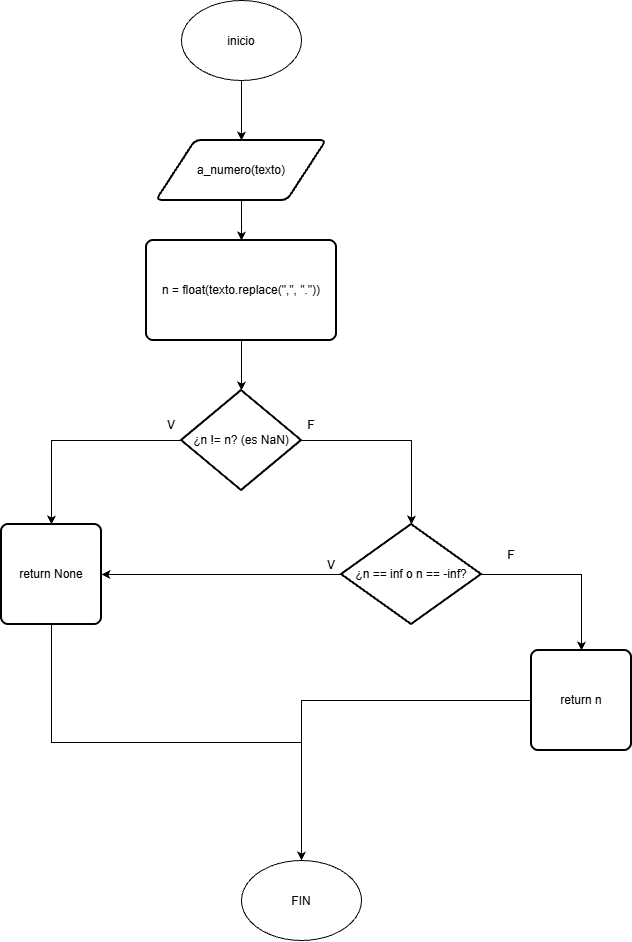

The diagram above was exported from draw.io. Its source (the exported page's mxGraphModel, read from the mxfile embedded in the PNG):
<mxGraphModel dx="1890" dy="982" grid="1" gridSize="10" guides="1" tooltips="1" connect="1" arrows="1" fold="1" page="1" pageScale="1" pageWidth="827" pageHeight="1169" math="0" shadow="0">
  <root>
    <mxCell id="0" />
    <mxCell id="1" parent="0" />
    <mxCell id="nesgKooBxGJAJY6izFSw-9" edge="1" parent="1" source="nesgKooBxGJAJY6izFSw-1" style="edgeStyle=orthogonalEdgeStyle;rounded=0;orthogonalLoop=1;jettySize=auto;html=1;defaultLabelBackgroundColor=page;" target="nesgKooBxGJAJY6izFSw-6">
      <mxGeometry relative="1" as="geometry" />
    </mxCell>
    <mxCell id="nesgKooBxGJAJY6izFSw-1" parent="1" style="ellipse;whiteSpace=wrap;html=1;shapeInside=1;" value="inicio&lt;div&gt;&lt;br&gt;&lt;/div&gt;&lt;div&gt;&lt;br&gt;&lt;/div&gt;" vertex="1">
      <mxGeometry height="80" width="120" x="330" y="60" as="geometry" />
    </mxCell>
    <mxCell id="nesgKooBxGJAJY6izFSw-12" edge="1" parent="1" source="nesgKooBxGJAJY6izFSw-4" style="edgeStyle=orthogonalEdgeStyle;rounded=0;orthogonalLoop=1;jettySize=auto;html=1;defaultLabelBackgroundColor=page;" target="nesgKooBxGJAJY6izFSw-11">
      <mxGeometry relative="1" as="geometry" />
    </mxCell>
    <mxCell id="nesgKooBxGJAJY6izFSw-4" parent="1" style="rounded=1;whiteSpace=wrap;html=1;absoluteArcSize=1;arcSize=14;strokeWidth=2;" value="n = float(texto.replace(&quot;,&quot;, &quot;.&quot;))" vertex="1">
      <mxGeometry height="100" width="190" x="295" y="300" as="geometry" />
    </mxCell>
    <mxCell id="nesgKooBxGJAJY6izFSw-10" edge="1" parent="1" source="nesgKooBxGJAJY6izFSw-6" style="edgeStyle=orthogonalEdgeStyle;rounded=0;orthogonalLoop=1;jettySize=auto;html=1;defaultLabelBackgroundColor=page;" target="nesgKooBxGJAJY6izFSw-4">
      <mxGeometry relative="1" as="geometry" />
    </mxCell>
    <mxCell id="nesgKooBxGJAJY6izFSw-6" parent="1" style="shape=parallelogram;html=1;strokeWidth=2;perimeter=parallelogramPerimeter;whiteSpace=wrap;rounded=1;arcSize=12;size=0.23;" value="a_numero(texto)" vertex="1">
      <mxGeometry height="60" width="170" x="305" y="200" as="geometry" />
    </mxCell>
    <mxCell id="nesgKooBxGJAJY6izFSw-17" edge="1" parent="1" source="nesgKooBxGJAJY6izFSw-11" style="edgeStyle=orthogonalEdgeStyle;rounded=0;orthogonalLoop=1;jettySize=auto;html=1;defaultLabelBackgroundColor=page;" target="nesgKooBxGJAJY6izFSw-15">
      <mxGeometry relative="1" as="geometry" />
    </mxCell>
    <mxCell id="nesgKooBxGJAJY6izFSw-36" edge="1" parent="1" source="nesgKooBxGJAJY6izFSw-11" style="edgeStyle=orthogonalEdgeStyle;rounded=0;orthogonalLoop=1;jettySize=auto;html=1;defaultLabelBackgroundColor=page;" target="nesgKooBxGJAJY6izFSw-35">
      <mxGeometry relative="1" as="geometry" />
    </mxCell>
    <mxCell id="nesgKooBxGJAJY6izFSw-11" parent="1" style="strokeWidth=2;html=1;shape=mxgraph.flowchart.decision;whiteSpace=wrap;" value="¿n != n? (es NaN)" vertex="1">
      <mxGeometry height="100" width="120" x="330" y="450" as="geometry" />
    </mxCell>
    <mxCell id="nesgKooBxGJAJY6izFSw-31" edge="1" parent="1" source="nesgKooBxGJAJY6izFSw-15" style="edgeStyle=orthogonalEdgeStyle;rounded=0;orthogonalLoop=1;jettySize=auto;html=1;defaultLabelBackgroundColor=page;" target="nesgKooBxGJAJY6izFSw-20">
      <mxGeometry relative="1" as="geometry" />
    </mxCell>
    <mxCell id="nesgKooBxGJAJY6izFSw-39" edge="1" parent="1" source="nesgKooBxGJAJY6izFSw-15" style="edgeStyle=orthogonalEdgeStyle;rounded=0;orthogonalLoop=1;jettySize=auto;html=1;defaultLabelBackgroundColor=page;" target="nesgKooBxGJAJY6izFSw-35">
      <mxGeometry relative="1" as="geometry" />
    </mxCell>
    <mxCell id="nesgKooBxGJAJY6izFSw-15" parent="1" style="strokeWidth=2;html=1;shape=mxgraph.flowchart.decision;whiteSpace=wrap;" value="¿n == inf o n == -inf?" vertex="1">
      <mxGeometry height="100" width="140" x="490" y="584" as="geometry" />
    </mxCell>
    <mxCell id="nesgKooBxGJAJY6izFSw-19" parent="1" style="text;html=1;whiteSpace=wrap;strokeColor=none;fillColor=none;align=center;verticalAlign=middle;rounded=0;" value="F" vertex="1">
      <mxGeometry height="30" width="60" x="430" y="470" as="geometry" />
    </mxCell>
    <mxCell id="nesgKooBxGJAJY6izFSw-34" edge="1" parent="1" source="nesgKooBxGJAJY6izFSw-20" style="edgeStyle=orthogonalEdgeStyle;rounded=0;orthogonalLoop=1;jettySize=auto;html=1;defaultLabelBackgroundColor=page;" target="nesgKooBxGJAJY6izFSw-33">
      <mxGeometry relative="1" as="geometry" />
    </mxCell>
    <mxCell id="nesgKooBxGJAJY6izFSw-20" parent="1" style="rounded=1;whiteSpace=wrap;html=1;absoluteArcSize=1;arcSize=14;strokeWidth=2;" value="return n" vertex="1">
      <mxGeometry height="100" width="100" x="680" y="710" as="geometry" />
    </mxCell>
    <mxCell id="nesgKooBxGJAJY6izFSw-32" parent="1" style="text;html=1;whiteSpace=wrap;strokeColor=none;fillColor=none;align=center;verticalAlign=middle;rounded=0;" value="F" vertex="1">
      <mxGeometry height="30" width="60" x="630" y="600" as="geometry" />
    </mxCell>
    <mxCell id="nesgKooBxGJAJY6izFSw-33" parent="1" style="ellipse;whiteSpace=wrap;html=1;shapeInside=1;" value="FIN" vertex="1">
      <mxGeometry height="80" width="120" x="390" y="920" as="geometry" />
    </mxCell>
    <mxCell id="nesgKooBxGJAJY6izFSw-41" edge="1" parent="1" source="nesgKooBxGJAJY6izFSw-35" style="edgeStyle=orthogonalEdgeStyle;rounded=0;orthogonalLoop=1;jettySize=auto;html=1;entryX=0.5;entryY=0;entryDx=0;entryDy=0;defaultLabelBackgroundColor=page;exitX=0.5;exitY=1;exitDx=0;exitDy=0;" target="nesgKooBxGJAJY6izFSw-33">
      <mxGeometry relative="1" as="geometry" />
    </mxCell>
    <mxCell id="nesgKooBxGJAJY6izFSw-35" parent="1" style="rounded=1;whiteSpace=wrap;html=1;absoluteArcSize=1;arcSize=14;strokeWidth=2;" value="return None" vertex="1">
      <mxGeometry height="100" width="100" x="150" y="584" as="geometry" />
    </mxCell>
    <mxCell id="nesgKooBxGJAJY6izFSw-37" parent="1" style="text;html=1;whiteSpace=wrap;strokeColor=none;fillColor=none;align=center;verticalAlign=middle;rounded=0;" value="V" vertex="1">
      <mxGeometry height="30" width="60" x="290" y="470" as="geometry" />
    </mxCell>
    <mxCell id="nesgKooBxGJAJY6izFSw-40" parent="1" style="text;html=1;whiteSpace=wrap;strokeColor=none;fillColor=none;align=center;verticalAlign=middle;rounded=0;" value="V" vertex="1">
      <mxGeometry height="30" width="60" x="450" y="610" as="geometry" />
    </mxCell>
  </root>
</mxGraphModel>